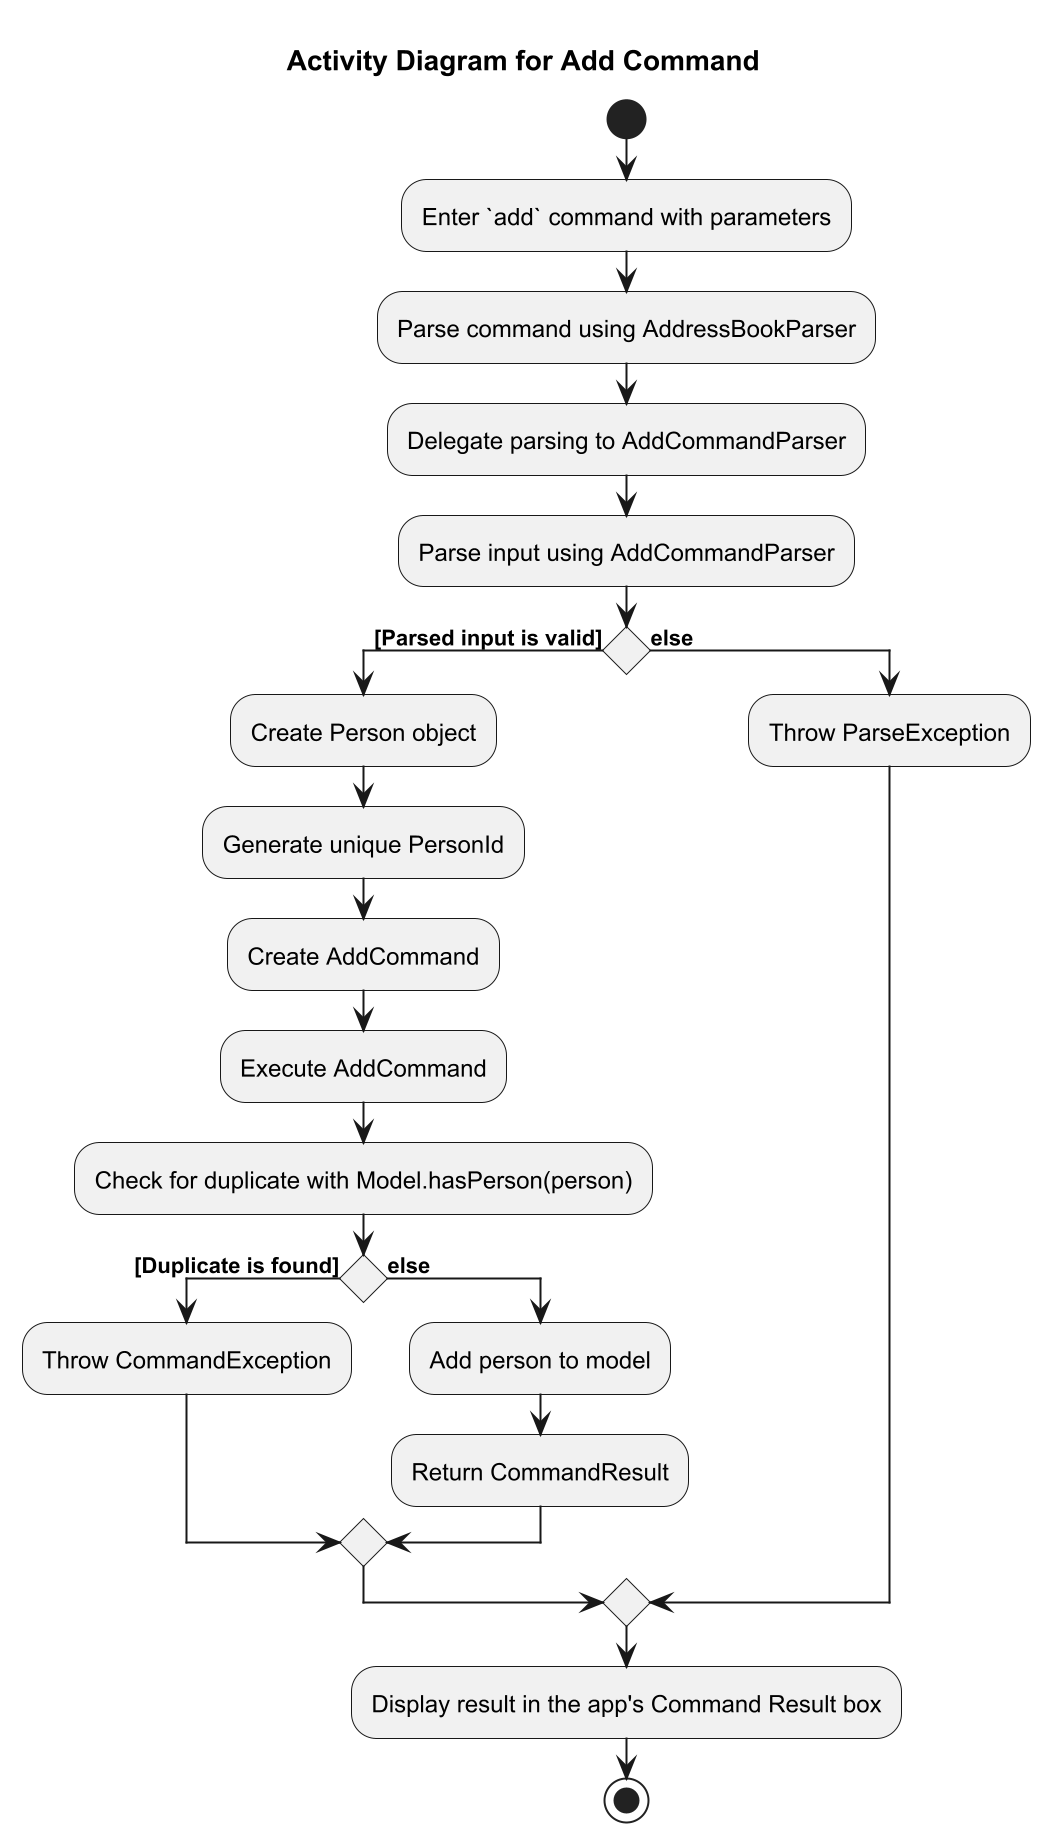

The diagram above was rendered by PlantUML. Its source (embedded in the PNG):
@startuml
!include style.puml

title Activity Diagram for Add Command
scale 2
start

:Enter `add` command with parameters;
:Parse command using AddressBookParser;
:Delegate parsing to AddCommandParser;
:Parse input using AddCommandParser;

if () then ([Parsed input is valid])
  :Create Person object;
  :Generate unique PersonId;
  :Create AddCommand;

  :Execute AddCommand;
  :Check for duplicate with Model.hasPerson(person);

  if () then ([Duplicate is found])
    :Throw CommandException;
  else (else)
    :Add person to model;
    :Return CommandResult;
  endif

else (else)
  :Throw ParseException;
endif
:Display result in the app's Command Result box;
stop
@enduml